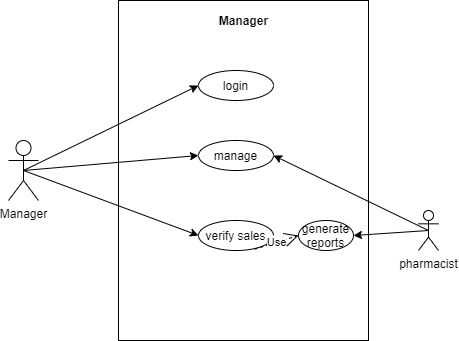

The diagram above was exported from draw.io. Its source (the exported page's mxGraphModel, read from the mxfile embedded in the PNG):
<mxGraphModel dx="834" dy="395" grid="1" gridSize="10" guides="1" tooltips="1" connect="1" arrows="1" fold="1" page="1" pageScale="1" pageWidth="827" pageHeight="1169" math="0" shadow="0">
  <root>
    <mxCell id="0" />
    <mxCell id="1" parent="0" />
    <mxCell id="XHFGwYBlyp2BFeeSbo0Y-1" value="" style="rounded=0;whiteSpace=wrap;html=1;" vertex="1" parent="1">
      <mxGeometry x="270" y="80" width="250" height="340" as="geometry" />
    </mxCell>
    <mxCell id="XHFGwYBlyp2BFeeSbo0Y-2" value="&lt;b&gt;Manager&lt;/b&gt;" style="text;html=1;align=center;verticalAlign=middle;resizable=0;points=[];autosize=1;" vertex="1" parent="1">
      <mxGeometry x="360" y="90" width="70" height="20" as="geometry" />
    </mxCell>
    <mxCell id="XHFGwYBlyp2BFeeSbo0Y-4" value="Manager" style="shape=umlActor;verticalLabelPosition=bottom;labelBackgroundColor=#ffffff;verticalAlign=top;html=1;outlineConnect=0;" vertex="1" parent="1">
      <mxGeometry x="160" y="220" width="30" height="60" as="geometry" />
    </mxCell>
    <mxCell id="XHFGwYBlyp2BFeeSbo0Y-5" value="login" style="ellipse;whiteSpace=wrap;html=1;" vertex="1" parent="1">
      <mxGeometry x="350" y="150" width="75" height="30" as="geometry" />
    </mxCell>
    <mxCell id="XHFGwYBlyp2BFeeSbo0Y-6" value="verify sales" style="ellipse;whiteSpace=wrap;html=1;" vertex="1" parent="1">
      <mxGeometry x="350" y="300" width="75" height="30" as="geometry" />
    </mxCell>
    <mxCell id="XHFGwYBlyp2BFeeSbo0Y-7" value="manage" style="ellipse;whiteSpace=wrap;html=1;" vertex="1" parent="1">
      <mxGeometry x="350" y="220" width="75" height="30" as="geometry" />
    </mxCell>
    <mxCell id="XHFGwYBlyp2BFeeSbo0Y-10" value="" style="endArrow=classic;html=1;entryX=0;entryY=0.5;entryDx=0;entryDy=0;exitX=0.5;exitY=0.5;exitDx=0;exitDy=0;exitPerimeter=0;" edge="1" parent="1" source="XHFGwYBlyp2BFeeSbo0Y-4" target="XHFGwYBlyp2BFeeSbo0Y-5">
      <mxGeometry width="50" height="50" relative="1" as="geometry">
        <mxPoint x="170" y="260" as="sourcePoint" />
        <mxPoint x="220" y="210" as="targetPoint" />
      </mxGeometry>
    </mxCell>
    <mxCell id="XHFGwYBlyp2BFeeSbo0Y-11" value="" style="endArrow=classic;html=1;entryX=0;entryY=0.5;entryDx=0;entryDy=0;exitX=0.5;exitY=0.5;exitDx=0;exitDy=0;exitPerimeter=0;" edge="1" parent="1" source="XHFGwYBlyp2BFeeSbo0Y-4" target="XHFGwYBlyp2BFeeSbo0Y-7">
      <mxGeometry width="50" height="50" relative="1" as="geometry">
        <mxPoint x="180" y="270" as="sourcePoint" />
        <mxPoint x="360" y="175" as="targetPoint" />
      </mxGeometry>
    </mxCell>
    <mxCell id="XHFGwYBlyp2BFeeSbo0Y-12" value="" style="endArrow=classic;html=1;entryX=0;entryY=0.5;entryDx=0;entryDy=0;exitX=0.5;exitY=0.5;exitDx=0;exitDy=0;exitPerimeter=0;" edge="1" parent="1" source="XHFGwYBlyp2BFeeSbo0Y-4" target="XHFGwYBlyp2BFeeSbo0Y-6">
      <mxGeometry width="50" height="50" relative="1" as="geometry">
        <mxPoint x="190" y="280" as="sourcePoint" />
        <mxPoint x="370" y="185" as="targetPoint" />
      </mxGeometry>
    </mxCell>
    <mxCell id="XHFGwYBlyp2BFeeSbo0Y-14" value="pharmacist" style="shape=umlActor;verticalLabelPosition=bottom;labelBackgroundColor=#ffffff;verticalAlign=top;html=1;outlineConnect=0;" vertex="1" parent="1">
      <mxGeometry x="570" y="290" width="20" height="40" as="geometry" />
    </mxCell>
    <mxCell id="XHFGwYBlyp2BFeeSbo0Y-19" value="generate reports" style="ellipse;whiteSpace=wrap;html=1;" vertex="1" parent="1">
      <mxGeometry x="450" y="300" width="55" height="30" as="geometry" />
    </mxCell>
    <mxCell id="XHFGwYBlyp2BFeeSbo0Y-20" value="Use" style="endArrow=open;endSize=12;dashed=1;html=1;entryX=0;entryY=0.5;entryDx=0;entryDy=0;exitX=0.749;exitY=0.958;exitDx=0;exitDy=0;exitPerimeter=0;" edge="1" parent="1" source="XHFGwYBlyp2BFeeSbo0Y-6" target="XHFGwYBlyp2BFeeSbo0Y-19">
      <mxGeometry width="160" relative="1" as="geometry">
        <mxPoint x="430" y="290" as="sourcePoint" />
        <mxPoint x="510" y="280" as="targetPoint" />
      </mxGeometry>
    </mxCell>
    <mxCell id="XHFGwYBlyp2BFeeSbo0Y-22" value="" style="endArrow=classic;html=1;entryX=1;entryY=0.5;entryDx=0;entryDy=0;exitX=0.5;exitY=0.5;exitDx=0;exitDy=0;exitPerimeter=0;" edge="1" parent="1" source="XHFGwYBlyp2BFeeSbo0Y-14" target="XHFGwYBlyp2BFeeSbo0Y-19">
      <mxGeometry width="50" height="50" relative="1" as="geometry">
        <mxPoint x="580" y="280" as="sourcePoint" />
        <mxPoint x="360.0000000000018" y="245" as="targetPoint" />
      </mxGeometry>
    </mxCell>
    <mxCell id="XHFGwYBlyp2BFeeSbo0Y-23" value="" style="endArrow=classic;html=1;entryX=1;entryY=0.5;entryDx=0;entryDy=0;" edge="1" parent="1" target="XHFGwYBlyp2BFeeSbo0Y-7">
      <mxGeometry width="50" height="50" relative="1" as="geometry">
        <mxPoint x="580" y="310" as="sourcePoint" />
        <mxPoint x="514.9999999999977" y="325" as="targetPoint" />
      </mxGeometry>
    </mxCell>
  </root>
</mxGraphModel>